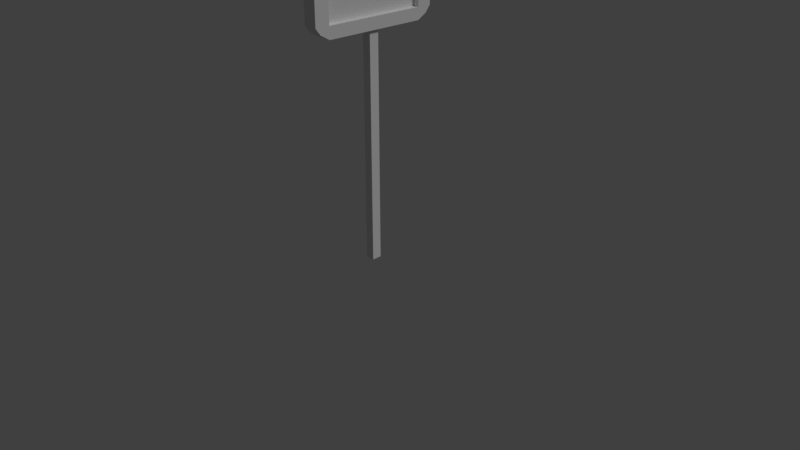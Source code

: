 # Source: trafico_cuadrado.blend  (saved by Blender 2.79.0; exported with 4.5.12 LTS)
import bpy
from mathutils import Matrix  # noqa: F401  (used for matrix-valued properties, if any)

bpy.ops.wm.read_factory_settings(use_empty=True)
scene = bpy.context.scene
scene.name = 'Scene'

# ---- collections
col_collection_1 = bpy.data.collections.new('Collection 1'); scene.collection.children.link(col_collection_1)

# ---- materials (node trees are filled in below, after node groups)
mat_bake = bpy.data.materials.new('bake')
mat_bake.alpha_threshold = 0.0
mat_bake.use_transparent_shadow = False
mat_bake.roughness = 0.5
mat_bake.specular_intensity = 0.0

# ---- material node trees

# ---- world
world_world = bpy.data.worlds.new('World'); scene.world = world_world
world_world.color = (0.05088, 0.05088, 0.05088)
world_world.use_sun_shadow = False
world_world.sun_shadow_jitter_overblur = 0.0
world_world.cycles.sampling_method = 'MANUAL'

# ---- cameras
cam_camera = bpy.data.cameras.new('Camera')
cam_camera.clip_end = 100.0
cam_camera.lens = 35.0
cam_camera.sensor_width = 32.0
cam_camera.sensor_height = 18.0
cam_camera.ortho_scale = 7.314
cam_camera.dof.focus_distance = 0.0
cam_camera.dof.aperture_fstop = 128.0

# ---- lights
light_lamp = bpy.data.lights.new('Lamp', 'SUN')
light_lamp.transmission_factor = 0.0
light_lamp.cutoff_distance = 30.0
light_lamp.angle = 0.1993
light_lamp.energy = 1.0
light_lamp.shadow_buffer_clip_start = 1.001
light_lamp.shadow_soft_size = 0.1
light_lamp.shadow_cascade_max_distance = 1000.0

# ---- meshes
me_cube = bpy.data.meshes.new('Cube')
me_cube.from_pydata([(0.1491, 0.06282, 0.0), (0.1491, -0.06282, 0.0), (0.03247, -0.06282, 0.0), (0.03247, 0.06282, 0.0), (0.1491, 0.06282, 3.0), (0.1491, -0.06282, 3.0), (0.03247, -0.06282, 3.0), (0.03247, 0.06282, 3.0), (0.1816, 0.7892, 3.0), (0.1816, -0.7892, 3.0), (-3.576e-07, -0.7892, 3.0), (5.96e-08, 0.7892, 3.0), (0.1816, 0.7892, 4.338), (0.1816, -0.7892, 4.338), (5.96e-08, 0.7892, 4.338), (-3.576e-07, -0.7892, 4.338), (0.1816, 0.6652, 2.929), (0.1816, -0.6652, 2.929), (-2.161e-07, -0.6652, 2.929), (-8.196e-08, 0.6652, 2.929), (0.1816, 0.6652, 4.409), (0.1816, -0.6652, 4.409), (-2.161e-07, -0.6652, 4.409), (-8.196e-08, 0.6652, 4.409), (-3.576e-07, -0.8526, 3.083), (-3.576e-07, -0.8526, 4.255), (5.96e-08, 0.8526, 4.255), (5.96e-08, 0.8526, 3.083), (0.1816, 0.8526, 4.255), (0.1816, 0.8526, 3.083), (0.1816, -0.8526, 3.083), (0.1816, -0.8526, 4.255), (0.1816, -0.6652, 3.083), (0.1816, -0.6652, 4.255), (0.1816, 0.6652, 3.083), (0.1816, 0.6652, 4.255), (-8.196e-08, 0.6652, 3.083), (-8.196e-08, 0.6652, 4.255), (-2.161e-07, -0.6652, 3.083), (-2.161e-07, -0.6652, 4.255), (0.1087, -0.6652, 3.083), (0.1087, -0.6652, 4.255), (0.1087, 0.6652, 3.083), (0.1087, 0.6652, 4.255), (0.04777, 0.6652, 3.083), (0.04777, 0.6652, 4.255), (0.04777, -0.6652, 3.083), (0.04777, -0.6652, 4.255)], [], [(0, 1, 2, 3), (4, 7, 6, 5), (0, 4, 5, 1), (1, 5, 6, 2), (2, 6, 7, 3), (4, 0, 3, 7), (17, 9, 10, 18), (21, 22, 15, 13), (39, 25, 15, 22), (28, 26, 14, 12), (25, 31, 13, 15), (35, 28, 12, 20), (31, 33, 21, 13), (33, 35, 20, 21), (26, 37, 23, 14), (37, 39, 22, 23), (12, 14, 23, 20), (20, 23, 22, 21), (8, 16, 19, 11), (16, 17, 18, 19), (19, 18, 38, 36), (39, 37, 45, 47), (11, 19, 36, 27), (27, 36, 37, 26), (17, 16, 34, 32), (35, 33, 41, 43), (9, 17, 32, 30), (30, 32, 33, 31), (16, 8, 29, 34), (34, 29, 28, 35), (10, 9, 30, 24), (24, 30, 31, 25), (8, 11, 27, 29), (29, 27, 26, 28), (18, 10, 24, 38), (38, 24, 25, 39), (40, 42, 43, 41), (34, 35, 43, 42), (33, 32, 40, 41), (32, 34, 42, 40), (44, 46, 47, 45), (38, 39, 47, 46), (37, 36, 44, 45), (36, 38, 46, 44)])
_uv = me_cube.uv_layers.new(name='UVBake')
_uv.uv.foreach_set('vector', [0.2383, 0.7265, 0.2383, 0.7551, 0.2109, 0.7551, 0.2109, 0.7265, 0.1027, 0.7265, 0.1301, 0.7265, 0.1301, 0.7551, 0.1027, 0.7551, 0.6497, 0.01402, 0.6497, 0.7149, 0.6202, 0.7149, 0.6202, 0.01402, 0.7355, 0.7149, 0.7355, 0.01402, 0.7628, 0.01402, 0.7628, 0.7149, 0.7073, 0.01402, 0.7073, 0.7149, 0.6778, 0.7149, 0.6778, 0.01402, 0.791, 0.7149, 0.791, 0.01402, 0.8183, 0.01402, 0.8183, 0.7149, 0.1828, 0.769, 0.1582, 0.769, 0.1582, 0.7265, 0.1828, 0.7265, 0.01407, 0.769, 0.01407, 0.7265, 0.03859, 0.7265, 0.03859, 0.769, 0.1582, 0.6626, 0.2022, 0.6626, 0.1873, 0.682, 0.1582, 0.6985, 0.3024, 0.6462, 0.345, 0.6462, 0.345, 0.6655, 0.3024, 0.6655, 0.4157, 0.3722, 0.3731, 0.3722, 0.3731, 0.3529, 0.4157, 0.3529, 0.01407, 0.6626, 0.05801, 0.6626, 0.04315, 0.682, 0.01407, 0.6985, 0.08615, 0.6626, 0.1301, 0.6626, 0.1301, 0.6985, 0.101, 0.682, 0.8465, 0.3248, 0.8465, 0.01402, 0.8824, 0.01402, 0.8824, 0.3248, 0.2303, 0.6626, 0.2743, 0.6626, 0.2743, 0.6985, 0.2452, 0.682, 0.8824, 0.3529, 0.8824, 0.6637, 0.8465, 0.6637, 0.8465, 0.3529, 0.3345, 0.6936, 0.3345, 0.736, 0.3024, 0.736, 0.3024, 0.6936, 0.4439, 0.3529, 0.4864, 0.3529, 0.4864, 0.6554, 0.4439, 0.6554, 0.3626, 0.6936, 0.3947, 0.6936, 0.3947, 0.736, 0.3626, 0.736, 0.5572, 0.3529, 0.5572, 0.6554, 0.5146, 0.6554, 0.5146, 0.3529, 0.9466, 0.3529, 0.9466, 0.6637, 0.9106, 0.6637, 0.9106, 0.3529, 0.9747, 0.6554, 0.9747, 0.3529, 0.9859, 0.3529, 0.9859, 0.6554, 0.2452, 0.3693, 0.2743, 0.3529, 0.2743, 0.3887, 0.2303, 0.3887, 0.2303, 0.3887, 0.2743, 0.3887, 0.2743, 0.6626, 0.2303, 0.6626, 0.9466, 0.01402, 0.9466, 0.3248, 0.9106, 0.3248, 0.9106, 0.01402, 0.4891, 0.986, 0.4891, 0.6834, 0.5062, 0.6834, 0.5062, 0.986, 0.101, 0.3693, 0.1301, 0.3529, 0.1301, 0.3887, 0.08615, 0.3887, 0.08615, 0.3887, 0.1301, 0.3887, 0.1301, 0.6626, 0.08615, 0.6626, 0.01407, 0.3529, 0.04315, 0.3693, 0.05801, 0.3887, 0.01407, 0.3887, 0.01407, 0.3887, 0.05801, 0.3887, 0.05801, 0.6626, 0.01407, 0.6626, 0.4157, 0.6655, 0.3731, 0.6655, 0.3731, 0.6462, 0.4157, 0.6462, 0.4157, 0.6462, 0.3731, 0.6462, 0.3731, 0.3722, 0.4157, 0.3722, 0.3024, 0.3529, 0.345, 0.3529, 0.345, 0.3722, 0.3024, 0.3722, 0.3024, 0.3722, 0.345, 0.3722, 0.345, 0.6462, 0.3024, 0.6462, 0.1582, 0.3529, 0.1873, 0.3693, 0.2022, 0.3887, 0.1582, 0.3887, 0.1582, 0.3887, 0.2022, 0.3887, 0.2022, 0.6626, 0.1582, 0.6626, 0.289, 0.01402, 0.289, 0.3248, 0.01407, 0.3248, 0.01407, 0.01402, 0.5343, 0.9573, 0.5343, 0.6834, 0.5514, 0.6834, 0.5514, 0.9573, 0.8465, 0.9656, 0.8465, 0.6917, 0.8635, 0.6917, 0.8635, 0.9656, 0.4609, 0.6834, 0.4609, 0.986, 0.4439, 0.986, 0.4439, 0.6834, 0.5921, 0.01402, 0.5921, 0.3248, 0.3172, 0.3248, 0.3172, 0.01402, 0.9106, 0.9656, 0.9106, 0.6917, 0.9218, 0.6917, 0.9218, 0.9656, 0.5795, 0.9573, 0.5795, 0.6834, 0.5907, 0.6834, 0.5907, 0.9573, 0.9747, 0.3166, 0.9747, 0.01402, 0.9859, 0.01402, 0.9859, 0.3166])
me_cube.materials.append(mat_bake)
me_cube.use_remesh_preserve_volume = False
me_cube.use_remesh_preserve_attributes = False
me_cube.use_mirror_vertex_groups = False
me_cube.update()

# ---- objects
ob_cube = bpy.data.objects.new('Cube', me_cube)
ob_lamp = bpy.data.objects.new('Lamp', light_lamp)
ob_camera = bpy.data.objects.new('Camera', cam_camera)

# ---- transforms, parenting, visibility, modifiers, constraints
ob_cube.location = (0.0, 0.0, 0.0)
ob_cube.lock_rotations_4d = False
ob_cube.empty_display_type = 'ARROWS'
ob_cube.lineart.crease_threshold = 0.0
ob_lamp.location = (4.076, 1.005, 5.904)
ob_lamp.rotation_euler = (0.6503, 0.05522, 1.866)
ob_lamp.lock_rotations_4d = False
ob_lamp.empty_display_type = 'ARROWS'
ob_lamp.color = (0.0, 0.0, 0.0, 0.0)
ob_lamp.lineart.crease_threshold = 0.0
ob_camera.location = (7.481, -6.508, 5.344)
ob_camera.rotation_euler = (1.109, 0.0, 0.8149)
ob_camera.lock_rotations_4d = False
ob_camera.empty_display_type = 'ARROWS'
ob_camera.color = (0.0, 0.0, 0.0, 0.0)
ob_camera.display_type = 'WIRE'
ob_camera.lineart.crease_threshold = 0.0

# ---- collection membership
col_collection_1.objects.link(ob_cube)
col_collection_1.objects.link(ob_lamp)
col_collection_1.objects.link(ob_camera)

# ---- scene / render settings (as saved in the file)
scene.camera = ob_camera
scene.frame_start = 1; scene.frame_end = 250; scene.frame_set(1)
scene.render.engine = 'BLENDER_EEVEE_NEXT'
scene.render.resolution_percentage = 50
scene.render.dither_intensity = 0.0
scene.cycles.use_denoising = False
scene.cycles.samples = 128
scene.cycles.sampling_pattern = 'TABULATED_SOBOL'
scene.cycles.use_adaptive_sampling = False
scene.cycles.use_light_tree = False
scene.cycles.blur_glossy = 0.0
scene.cycles.sample_clamp_indirect = 0.0
scene.view_settings.view_transform = 'Standard'
bpy.context.view_layer.update()
